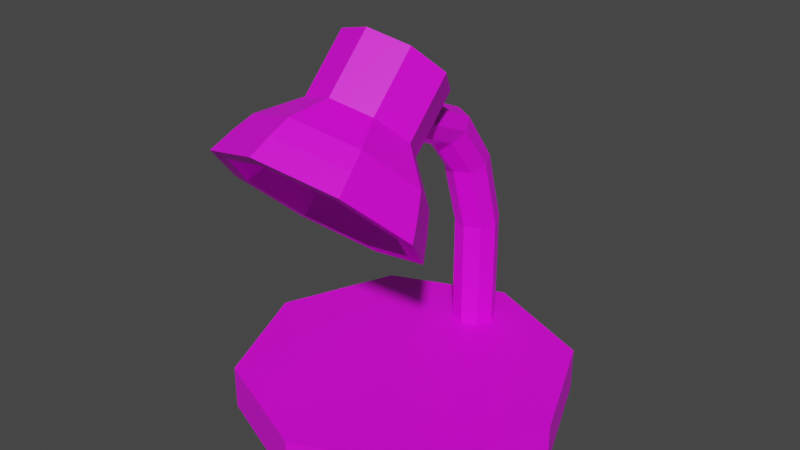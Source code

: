 # Source: desk_lamp.blend  (saved by Blender 2.83.19; exported with 4.5.12 LTS)
import bpy
from mathutils import Matrix  # noqa: F401  (used for matrix-valued properties, if any)

bpy.ops.wm.read_factory_settings(use_empty=True)
scene = bpy.context.scene
scene.name = 'Scene'

# ---- collections
col_collection = bpy.data.collections.new('Collection'); scene.collection.children.link(col_collection)

# ---- images (referenced by path relative to the original .blend; pixels are not part of the script)
import os
ASSET_DIR = os.environ.get("B2B_ASSET_DIR", "")  # directory of the original .blend (textures are referenced by path, not embedded)
HERE = os.path.dirname(os.path.abspath(__file__))  # packed textures are extracted next to this script under _unpacked/

def load_image(name, relpath, width, height, colorspace="sRGB"):
    """Load a texture the original file referenced (path relative to the .blend, or extracted next to this script)."""
    p = next((c for c in (os.path.join(HERE, relpath), os.path.join(ASSET_DIR, relpath)) if relpath and os.path.exists(c)), "")
    if p:
        img = bpy.data.images.load(p, check_existing=True)
        img.name = name
    else:  # same state as the original file: an image datablock whose file is absent (Cycles renders it pink)
        img = bpy.data.images.new(name, width, height)
        img.source = "FILE"
        img.filepath = "//" + (relpath or name)
    img.colorspace_settings.name = colorspace
    return img
img_general_texture_jpg = load_image('general_texture.jpg', 'general_texture.jpg', 1024, 1024, 'sRGB')

# ---- materials (node trees are filled in below, after node groups)
mat_material_002 = bpy.data.materials.new('Material.002')
mat_material_002.use_transparent_shadow = False

# ---- material node trees
mat_material_002.use_nodes = True; mat_material_002.node_tree.nodes.clear()
_N = mat_material_002.node_tree.nodes; _L = mat_material_002.node_tree.links
n0 = _N.new('ShaderNodeBsdfPrincipled'); n0.name = 'Principled BSDF'; n0.location = (10, 300)
n0.distribution = 'GGX'
n0.subsurface_method = 'BURLEY'
n0.inputs[3].default_value = 1.45
n0.inputs[27].default_value = (0.0, 0.0, 0.0, 1.0)
n0.inputs[28].default_value = 1.0
n1 = _N.new('ShaderNodeOutputMaterial'); n1.name = 'Material Output'; n1.location = (300, 300)
n2 = _N.new('ShaderNodeTexImage'); n2.name = 'Image Texture'; n2.location = (-353, 204)
n2.image = img_general_texture_jpg
n2.interpolation = 'Closest'
_L.new(n0.outputs[0], n1.inputs[0])
_L.new(n2.outputs[0], n0.inputs[0])
n1.is_active_output = True

# ---- world
world_world = bpy.data.worlds.new('World'); scene.world = world_world
world_world.use_nodes = True; world_world.node_tree.nodes.clear()
_N = world_world.node_tree.nodes; _L = world_world.node_tree.links
n0 = _N.new('ShaderNodeOutputWorld'); n0.name = 'World Output'; n0.location = (300, 300)
n1 = _N.new('ShaderNodeBackground'); n1.name = 'Background'; n1.location = (10, 300)
n1.inputs[0].default_value = (0.05088, 0.05088, 0.05088, 1.0)
_L.new(n1.outputs[0], n0.inputs[0])
n0.is_active_output = True
world_world.color = (0.05088, 0.05088, 0.05088)
world_world.use_sun_shadow = False
world_world.sun_shadow_jitter_overblur = 0.0

# ---- meshes
me_cylinder_002 = bpy.data.meshes.new('Cylinder.002')
me_cylinder_002.from_pydata([(0.0, 0.05, -0.18), (0.0, 0.05, -0.14), (0.1061, 0.006066, -0.18), (0.1061, 0.006066, -0.14), (0.15, -0.1, -0.18), (0.15, -0.1, -0.14), (0.1061, -0.2061, -0.18), (0.1061, -0.2061, -0.14), (-1.311e-08, -0.25, -0.18), (-1.311e-08, -0.25, -0.14), (-0.1061, -0.2061, -0.18), (-0.1061, -0.2061, -0.14), (-0.15, -0.1, -0.18), (-0.15, -0.1, -0.14), (-0.1061, 0.006066, -0.18), (-0.1061, 0.006066, -0.14), (6.783e-10, -0.1484, -0.00621), (0.05373, -0.1643, 0.009367), (0.07598, -0.2027, 0.04697), (0.05373, -0.241, 0.08458), (-6.964e-09, -0.2569, 0.1002), (-0.05373, -0.241, 0.08458), (-0.07598, -0.2027, 0.04697), (-0.05373, -0.1643, 0.009367), (-3.358e-10, -0.129, 0.003881), (-8.115e-10, -0.1216, 0.02238), (-2.92e-09, -0.12, 0.06317), (0.03371, -0.13, 0.07294), (0.05312, -0.1373, 0.03779), (0.05854, -0.1463, 0.02085), (0.04768, -0.1541, 0.09654), (0.07513, -0.1752, 0.07497), (0.08279, -0.1881, 0.06183), (0.03371, -0.1782, 0.1201), (0.05312, -0.2132, 0.1122), (0.05854, -0.2299, 0.1028), (-7.088e-09, -0.1881, 0.1299), (-7.379e-09, -0.2289, 0.1276), (-7.573e-09, -0.2472, 0.1198), (-0.03371, -0.1782, 0.1201), (-0.05312, -0.2132, 0.1122), (-0.05854, -0.2299, 0.1028), (-0.04768, -0.1541, 0.09654), (-0.07513, -0.1752, 0.07497), (-0.08279, -0.1881, 0.06183), (-0.03371, -0.13, 0.07294), (-0.05312, -0.1373, 0.03779), (-0.05854, -0.1463, 0.02085), (-2.902e-09, -0.07833, 0.1057), (0.03371, -0.0883, 0.1155), (0.04768, -0.1124, 0.1391), (0.03371, -0.1365, 0.1627), (-7.07e-09, -0.1464, 0.1725), (-0.03371, -0.1365, 0.1627), (-0.04768, -0.1124, 0.1391), (-0.03371, -0.0883, 0.1155), (0.0, -0.1384, -0.01602), (0.06364, -0.1572, 0.002428), (0.09, -0.2027, 0.04697), (0.06364, -0.2481, 0.09152), (-7.868e-09, -0.267, 0.11), (-0.06364, -0.2481, 0.09152), (-0.09, -0.2027, 0.04697), (-0.06364, -0.1572, 0.002428), (-1.409e-09, -0.1272, 0.0726), (0.02541, -0.1348, 0.07997), (0.03593, -0.1529, 0.09775), (0.02541, -0.1711, 0.1155), (-5.023e-09, -0.1786, 0.1229), (-0.02541, -0.1711, 0.1155), (-0.03593, -0.1529, 0.09775), (-0.02541, -0.1348, 0.07997), (0.0, 0.02, -0.09), (0.0, 0.01993, -0.03686), (0.0, 0.001175, 0.03002), (0.0, -0.03143, 0.07649), (0.01414, -0.0362, 0.07308), (0.01414, -0.00447, 0.02846), (0.01414, 0.01409, -0.03735), (0.01414, 0.01414, -0.09), (0.02, -0.04771, 0.06487), (0.02, -0.0181, 0.02468), (0.02, 3.641e-10, -0.03852), (0.02, -8.742e-10, -0.09), (0.01414, -0.05922, 0.05665), (0.01414, -0.03172, 0.0209), (0.01414, -0.01409, -0.03969), (0.01414, -0.01414, -0.09), (-1.748e-09, -0.06399, 0.05325), (-1.748e-09, -0.03737, 0.01933), (-1.748e-09, -0.01993, -0.04018), (-1.748e-09, -0.02, -0.09), (-0.01414, -0.05922, 0.05665), (-0.01414, -0.03172, 0.0209), (-0.01414, -0.01409, -0.03969), (-0.01414, -0.01414, -0.09), (-0.02, -0.04771, 0.06487), (-0.02, -0.0181, 0.02468), (-0.02, 1.473e-09, -0.03852), (-0.02, 2.385e-10, -0.09), (-0.01414, -0.0362, 0.07308), (-0.01414, -0.00447, 0.02846), (-0.01414, 0.01409, -0.03735), (-0.01414, 0.01414, -0.09), (-2.904e-09, -0.08354, 0.1004), (-0.01414, -0.09307, 0.09906), (-2.915e-09, -0.1099, 0.07352), (0.01414, -0.09307, 0.09906), (0.02, -0.1048, 0.09058), (-0.02, -0.1048, 0.09058), (-0.01414, -0.1118, 0.07999), (0.01414, -0.1118, 0.07999), (-0.01414, -0.01414, -0.14), (-1.748e-09, -0.02, -0.14), (0.01414, -0.01414, -0.14), (-0.02, 2.385e-10, -0.14), (0.02, -8.742e-10, -0.14), (0.01414, 0.01414, -0.14), (-0.01414, 0.01414, -0.14), (0.0, 0.02, -0.14)], [], [(0, 1, 3, 2), (2, 3, 5, 4), (4, 5, 7, 6), (6, 7, 9, 8), (8, 9, 11, 10), (10, 11, 13, 12), (3, 116, 114, 113, 112, 115, 15, 13, 11, 9, 7, 5), (12, 13, 15, 14), (14, 15, 1, 0), (0, 2, 4, 6, 8, 10, 12, 14), (18, 19, 67, 66), (63, 47, 24, 56), (47, 46, 25, 24), (46, 45, 26, 25), (55, 48, 104, 105, 109, 110, 106, 26, 45), (62, 44, 47, 63), (44, 43, 46, 47), (43, 42, 45, 46), (49, 50, 30, 27), (61, 41, 44, 62), (41, 40, 43, 44), (40, 39, 42, 43), (51, 33, 30, 50), (60, 38, 41, 61), (38, 37, 40, 41), (37, 36, 39, 40), (51, 52, 36, 33), (59, 35, 38, 60), (35, 34, 37, 38), (34, 33, 36, 37), (53, 39, 36, 52), (58, 32, 35, 59), (32, 31, 34, 35), (31, 30, 33, 34), (53, 54, 42, 39), (57, 29, 32, 58), (29, 28, 31, 32), (28, 27, 30, 31), (55, 45, 42, 54), (56, 24, 29, 57), (24, 25, 28, 29), (25, 26, 27, 28), (49, 27, 26, 106, 111, 108, 107, 104, 48), (49, 48, 55, 54, 53, 52, 51, 50), (17, 16, 56, 57), (18, 17, 57, 58), (19, 18, 58, 59), (20, 19, 59, 60), (21, 20, 60, 61), (22, 21, 61, 62), (23, 22, 62, 63), (16, 23, 63, 56), (64, 65, 66, 67, 68, 69, 70, 71), (16, 17, 65, 64), (23, 16, 64, 71), (21, 22, 70, 69), (19, 20, 68, 67), (17, 18, 66, 65), (22, 23, 71, 70), (20, 21, 69, 68), (75, 104, 107, 76), (76, 107, 108, 80), (80, 108, 111, 84), (84, 111, 106, 88), (88, 106, 110, 92), (92, 110, 109, 96), (96, 109, 105, 100), (100, 105, 104, 75), (103, 102, 73, 72), (102, 101, 74, 73), (101, 100, 75, 74), (99, 98, 102, 103), (98, 97, 101, 102), (97, 96, 100, 101), (95, 94, 98, 99), (94, 93, 97, 98), (93, 92, 96, 97), (91, 90, 94, 95), (90, 89, 93, 94), (89, 88, 92, 93), (87, 86, 90, 91), (86, 85, 89, 90), (85, 84, 88, 89), (83, 82, 86, 87), (82, 81, 85, 86), (81, 80, 84, 85), (79, 78, 82, 83), (78, 77, 81, 82), (77, 76, 80, 81), (72, 73, 78, 79), (73, 74, 77, 78), (74, 75, 76, 77), (115, 112, 95, 99), (15, 115, 118, 119, 117, 116, 3, 1), (113, 114, 87, 91), (114, 116, 83, 87), (118, 115, 99, 103), (112, 113, 91, 95), (116, 117, 79, 83), (117, 119, 72, 79), (119, 118, 103, 72)])
_uv = me_cylinder_002.uv_layers.new(name='UVMap')
_uv.uv.foreach_set('vector', [0.8463, 0.232, 0.8463, 0.232, 0.875, 0.2231, 0.875, 0.2231, 0.875, 0.2231, 0.875, 0.2231, 0.8869, 0.2016, 0.8869, 0.2016, 0.8869, 0.2016, 0.8869, 0.2016, 0.875, 0.18, 0.875, 0.18, 0.875, 0.18, 0.875, 0.18, 0.8463, 0.1711, 0.8463, 0.1711, 0.8463, 0.1711, 0.8463, 0.1711, 0.8176, 0.18, 0.8176, 0.18, 0.8176, 0.18, 0.8176, 0.18, 0.8058, 0.2016, 0.8058, 0.2016, 0.875, 0.2231, 0.8518, 0.2219, 0.8502, 0.219, 0.8463, 0.2178, 0.8425, 0.219, 0.8409, 0.2219, 0.8176, 0.2231, 0.8058, 0.2016, 0.8176, 0.18, 0.8463, 0.1711, 0.875, 0.18, 0.8869, 0.2016, 0.8058, 0.2016, 0.8058, 0.2016, 0.8176, 0.2231, 0.8176, 0.2231, 0.8176, 0.2231, 0.8176, 0.2231, 0.8463, 0.232, 0.8463, 0.232, 0.8463, 0.232, 0.875, 0.2231, 0.8869, 0.2016, 0.875, 0.18, 0.8463, 0.1711, 0.8176, 0.18, 0.8058, 0.2016, 0.8176, 0.2231, 0.125, 0.2677, 0.1132, 0.2876, 0.09853, 0.2751, 0.1032, 0.2675, 0.06013, 0.2426, 0.06411, 0.246, 0.09022, 0.2391, 0.09017, 0.2347, 0.06411, 0.246, 0.06762, 0.2489, 0.09022, 0.2429, 0.09022, 0.2391, 0.06762, 0.2489, 0.0765, 0.2564, 0.08992, 0.2529, 0.09022, 0.2429, 0.8808, 0.1839, 0.8595, 0.1772, 0.8595, 0.1781, 0.8679, 0.1817, 0.8708, 0.1842, 0.8671, 0.1843, 0.8593, 0.1821, 0.8592, 0.1835, 0.8771, 0.1892, 0.04526, 0.2642, 0.0513, 0.2647, 0.06411, 0.246, 0.06013, 0.2426, 0.0513, 0.2647, 0.05663, 0.2652, 0.06762, 0.2489, 0.06411, 0.246, 0.05663, 0.2652, 0.07012, 0.2661, 0.0765, 0.2564, 0.06762, 0.2489, 0.838, 0.1835, 0.8273, 0.2003, 0.8325, 0.203, 0.8412, 0.1888, 0.05481, 0.2883, 0.05974, 0.2855, 0.0513, 0.2647, 0.04526, 0.2642, 0.05974, 0.2855, 0.06403, 0.2831, 0.05663, 0.2652, 0.0513, 0.2647, 0.06403, 0.2831, 0.07465, 0.2765, 0.07012, 0.2661, 0.05663, 0.2652, 0.8351, 0.219, 0.8392, 0.2185, 0.8325, 0.203, 0.8273, 0.2003, 0.08524, 0.3004, 0.08599, 0.2958, 0.05974, 0.2855, 0.05481, 0.2883, 0.08599, 0.2958, 0.0866, 0.2918, 0.06403, 0.2831, 0.05974, 0.2855, 0.0866, 0.2918, 0.08782, 0.2815, 0.07465, 0.2765, 0.06403, 0.2831, 0.8351, 0.219, 0.8588, 0.2276, 0.8586, 0.2255, 0.8392, 0.2185, 0.1181, 0.2917, 0.1142, 0.2884, 0.08599, 0.2958, 0.08524, 0.3004, 0.1142, 0.2884, 0.1108, 0.2855, 0.0866, 0.2918, 0.08599, 0.2958, 0.1108, 0.2855, 0.1018, 0.2778, 0.08782, 0.2815, 0.0866, 0.2918, 0.8827, 0.2194, 0.8782, 0.2188, 0.8586, 0.2255, 0.8588, 0.2276, 0.132, 0.268, 0.1263, 0.268, 0.1142, 0.2884, 0.1181, 0.2917, 0.1263, 0.268, 0.1212, 0.268, 0.1108, 0.2855, 0.1142, 0.2884, 0.1212, 0.268, 0.108, 0.2677, 0.1018, 0.2778, 0.1108, 0.2855, 0.8827, 0.2194, 0.891, 0.2008, 0.8854, 0.2034, 0.8782, 0.2188, 0.1197, 0.2446, 0.1158, 0.2478, 0.1263, 0.268, 0.132, 0.268, 0.1158, 0.2478, 0.1123, 0.2505, 0.1212, 0.268, 0.1263, 0.268, 0.1123, 0.2505, 0.1029, 0.2574, 0.108, 0.2677, 0.1212, 0.268, 0.8808, 0.1839, 0.8771, 0.1892, 0.8854, 0.2034, 0.891, 0.2008, 0.09017, 0.2347, 0.09022, 0.2391, 0.1158, 0.2478, 0.1197, 0.2446, 0.09022, 0.2391, 0.09022, 0.2429, 0.1123, 0.2505, 0.1158, 0.2478, 0.09022, 0.2429, 0.08992, 0.2529, 0.1029, 0.2574, 0.1123, 0.2505, 0.838, 0.1835, 0.8412, 0.1888, 0.8592, 0.1835, 0.8593, 0.1821, 0.8514, 0.1842, 0.8478, 0.184, 0.8509, 0.1815, 0.8595, 0.1781, 0.8595, 0.1772, 0.838, 0.1835, 0.8595, 0.1772, 0.8808, 0.1839, 0.891, 0.2008, 0.8827, 0.2194, 0.8588, 0.2276, 0.8351, 0.219, 0.8273, 0.2003, 0.1148, 0.2479, 0.08982, 0.2394, 0.09017, 0.2347, 0.1197, 0.2446, 0.125, 0.2677, 0.1148, 0.2479, 0.1197, 0.2446, 0.132, 0.268, 0.1132, 0.2876, 0.125, 0.2677, 0.132, 0.268, 0.1181, 0.2917, 0.08566, 0.2948, 0.1132, 0.2876, 0.1181, 0.2917, 0.08524, 0.3004, 0.06003, 0.2848, 0.08566, 0.2948, 0.08524, 0.3004, 0.05481, 0.2883, 0.05178, 0.2645, 0.06003, 0.2848, 0.05481, 0.2883, 0.04526, 0.2642, 0.06429, 0.2461, 0.05178, 0.2645, 0.04526, 0.2642, 0.06013, 0.2426, 0.08982, 0.2394, 0.06429, 0.2461, 0.06013, 0.2426, 0.09017, 0.2347, 0.08969, 0.2563, 0.09944, 0.2598, 0.1032, 0.2675, 0.09853, 0.2751, 0.08811, 0.2778, 0.07825, 0.2741, 0.0748, 0.2663, 0.07957, 0.259, 0.08982, 0.2394, 0.1148, 0.2479, 0.09944, 0.2598, 0.08969, 0.2563, 0.06429, 0.2461, 0.08982, 0.2394, 0.08969, 0.2563, 0.07957, 0.259, 0.06003, 0.2848, 0.05178, 0.2645, 0.0748, 0.2663, 0.07825, 0.2741, 0.1132, 0.2876, 0.08566, 0.2948, 0.08811, 0.2778, 0.09853, 0.2751, 0.1148, 0.2479, 0.125, 0.2677, 0.1032, 0.2675, 0.09944, 0.2598, 0.05178, 0.2645, 0.06429, 0.2461, 0.07957, 0.259, 0.0748, 0.2663, 0.08566, 0.2948, 0.06003, 0.2848, 0.07825, 0.2741, 0.08811, 0.2778, 0.2489, 0.1447, 0.2489, 0.1631, 0.2217, 0.1649, 0.2217, 0.1447, 0.2217, 0.1447, 0.2217, 0.1649, 0.1945, 0.1651, 0.1945, 0.1447, 0.1945, 0.1447, 0.1945, 0.1651, 0.1672, 0.1636, 0.1672, 0.1447, 0.1672, 0.1447, 0.1672, 0.1636, 0.14, 0.1612, 0.14, 0.1447, 0.14, 0.1447, 0.14, 0.1612, 0.1128, 0.1636, 0.1128, 0.1447, 0.1128, 0.1447, 0.1128, 0.1636, 0.08554, 0.1651, 0.08554, 0.1447, 0.08554, 0.1447, 0.08554, 0.1651, 0.05832, 0.1649, 0.05832, 0.1447, 0.05832, 0.1447, 0.05832, 0.1649, 0.03109, 0.1631, 0.03109, 0.1447, 0.05832, 0.07934, 0.05832, 0.1011, 0.03109, 0.1011, 0.03109, 0.07934, 0.05832, 0.1011, 0.05832, 0.1229, 0.03109, 0.1229, 0.03109, 0.1011, 0.05832, 0.1229, 0.05832, 0.1447, 0.03109, 0.1447, 0.03109, 0.1229, 0.08554, 0.07934, 0.08554, 0.1011, 0.05832, 0.1011, 0.05832, 0.07934, 0.08554, 0.1011, 0.08554, 0.1229, 0.05832, 0.1229, 0.05832, 0.1011, 0.08554, 0.1229, 0.08554, 0.1447, 0.05832, 0.1447, 0.05832, 0.1229, 0.1128, 0.07934, 0.1128, 0.1011, 0.08554, 0.1011, 0.08554, 0.07934, 0.1128, 0.1011, 0.1128, 0.1229, 0.08554, 0.1229, 0.08554, 0.1011, 0.1128, 0.1229, 0.1128, 0.1447, 0.08554, 0.1447, 0.08554, 0.1229, 0.14, 0.07934, 0.14, 0.1011, 0.1128, 0.1011, 0.1128, 0.07934, 0.14, 0.1011, 0.14, 0.1229, 0.1128, 0.1229, 0.1128, 0.1011, 0.14, 0.1229, 0.14, 0.1447, 0.1128, 0.1447, 0.1128, 0.1229, 0.1672, 0.07934, 0.1672, 0.1011, 0.14, 0.1011, 0.14, 0.07934, 0.1672, 0.1011, 0.1672, 0.1229, 0.14, 0.1229, 0.14, 0.1011, 0.1672, 0.1229, 0.1672, 0.1447, 0.14, 0.1447, 0.14, 0.1229, 0.1945, 0.07934, 0.1945, 0.1011, 0.1672, 0.1011, 0.1672, 0.07934, 0.1945, 0.1011, 0.1945, 0.1229, 0.1672, 0.1229, 0.1672, 0.1011, 0.1945, 0.1229, 0.1945, 0.1447, 0.1672, 0.1447, 0.1672, 0.1229, 0.2217, 0.07934, 0.2217, 0.1011, 0.1945, 0.1011, 0.1945, 0.07934, 0.2217, 0.1011, 0.2217, 0.1229, 0.1945, 0.1229, 0.1945, 0.1011, 0.2217, 0.1229, 0.2217, 0.1447, 0.1945, 0.1447, 0.1945, 0.1229, 0.2489, 0.07934, 0.2489, 0.1011, 0.2217, 0.1011, 0.2217, 0.07934, 0.2489, 0.1011, 0.2489, 0.1229, 0.2217, 0.1229, 0.2217, 0.1011, 0.2489, 0.1229, 0.2489, 0.1447, 0.2217, 0.1447, 0.2217, 0.1229, 0.08554, 0.06118, 0.1128, 0.06118, 0.1128, 0.07934, 0.08554, 0.07934, 0.8176, 0.2231, 0.8409, 0.2219, 0.8425, 0.2247, 0.8463, 0.2259, 0.8502, 0.2247, 0.8518, 0.2219, 0.875, 0.2231, 0.8463, 0.232, 0.14, 0.06118, 0.1672, 0.06118, 0.1672, 0.07934, 0.14, 0.07934, 0.1672, 0.06118, 0.1945, 0.06118, 0.1945, 0.07934, 0.1672, 0.07934, 0.05832, 0.06118, 0.08554, 0.06118, 0.08554, 0.07934, 0.05832, 0.07934, 0.1128, 0.06118, 0.14, 0.06118, 0.14, 0.07934, 0.1128, 0.07934, 0.1945, 0.06118, 0.2217, 0.06118, 0.2217, 0.07934, 0.1945, 0.07934, 0.2217, 0.06118, 0.2489, 0.06118, 0.2489, 0.07934, 0.2217, 0.07934, 0.03109, 0.06118, 0.05832, 0.06118, 0.05832, 0.07934, 0.03109, 0.07934])
me_cylinder_002.materials.append(mat_material_002)
me_cylinder_002.use_remesh_fix_poles = True
me_cylinder_002.use_remesh_preserve_attributes = False
me_cylinder_002.use_mirror_vertex_groups = False
me_cylinder_002.update()

# ---- objects
ob_cylinder = bpy.data.objects.new('Cylinder', me_cylinder_002)

# ---- transforms, parenting, visibility, modifiers, constraints
ob_cylinder.location = (0.0, 0.1, 0.18)
ob_cylinder.lineart.crease_threshold = 0.0

# ---- collection membership
col_collection.objects.link(ob_cylinder)

# ---- scene / render settings (as saved in the file)
scene.frame_start = 1; scene.frame_end = 250; scene.frame_set(1)
scene.render.engine = 'BLENDER_EEVEE_NEXT'
scene.cycles.use_denoising = False
scene.cycles.samples = 128
scene.cycles.sampling_pattern = 'TABULATED_SOBOL'
scene.cycles.use_adaptive_sampling = False
scene.cycles.use_light_tree = False
scene.view_settings.view_transform = 'Filmic'
bpy.context.view_layer.update()

# ---- added for rendering (the .blend has no active camera and no usable light): camera, sun
cam_auto = bpy.data.cameras.new('AutoCamera')
cam_auto.lens = 50.0
cam_auto.sensor_width = 36.0
cam_auto.clip_end = 1000.0
ob_auto_camera = bpy.data.objects.new('AutoCamera', cam_auto)
scene.collection.objects.link(ob_auto_camera)
ob_auto_camera.location = (0.519033, -0.631316, 0.591464)
ob_auto_camera.rotation_euler = (1.09748, -7.21219e-08, 0.694738)
scene.camera = ob_auto_camera
light_auto_sun = bpy.data.lights.new('AutoSun', 'SUN')
light_auto_sun.energy = 3.0
light_auto_sun.angle = 0.0523599
ob_auto_sun = bpy.data.objects.new('AutoSun', light_auto_sun)
scene.collection.objects.link(ob_auto_sun)
ob_auto_sun.rotation_euler = (0.872665, 0.174533, 0.523599)
bpy.context.view_layer.update()
